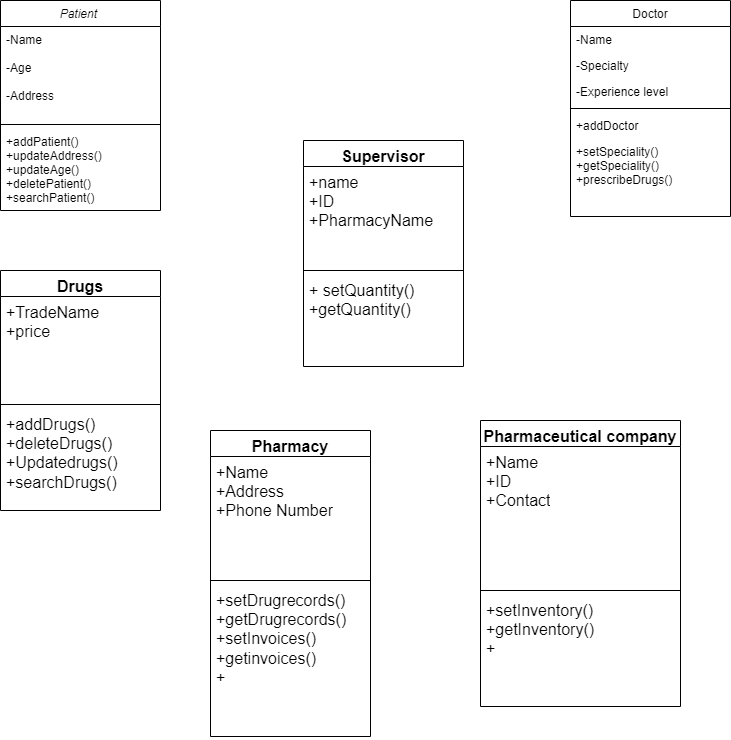

The diagram above was exported from draw.io. Its source (the exported page's mxGraphModel, read from the mxfile embedded in the PNG):
<mxGraphModel dx="607" dy="755" grid="1" gridSize="10" guides="1" tooltips="1" connect="1" arrows="1" fold="1" page="1" pageScale="1" pageWidth="827" pageHeight="1169" math="0" shadow="0">
  <root>
    <mxCell id="WIyWlLk6GJQsqaUBKTNV-0" />
    <mxCell id="WIyWlLk6GJQsqaUBKTNV-1" parent="WIyWlLk6GJQsqaUBKTNV-0" />
    <mxCell id="zkfFHV4jXpPFQw0GAbJ--0" value="Patient " style="swimlane;fontStyle=2;align=center;verticalAlign=top;childLayout=stackLayout;horizontal=1;startSize=26;horizontalStack=0;resizeParent=1;resizeLast=0;collapsible=1;marginBottom=0;rounded=0;shadow=0;strokeWidth=1;" parent="WIyWlLk6GJQsqaUBKTNV-1" vertex="1">
      <mxGeometry x="30" y="30" width="160" height="210" as="geometry">
        <mxRectangle x="230" y="140" width="160" height="26" as="alternateBounds" />
      </mxGeometry>
    </mxCell>
    <mxCell id="zkfFHV4jXpPFQw0GAbJ--1" value="-Name&#10;&#10;-Age &#10;&#10;-Address&#10;&#10;" style="text;align=left;verticalAlign=top;spacingLeft=4;spacingRight=4;overflow=hidden;rotatable=0;points=[[0,0.5],[1,0.5]];portConstraint=eastwest;" parent="zkfFHV4jXpPFQw0GAbJ--0" vertex="1">
      <mxGeometry y="26" width="160" height="94" as="geometry" />
    </mxCell>
    <mxCell id="zkfFHV4jXpPFQw0GAbJ--4" value="" style="line;html=1;strokeWidth=1;align=left;verticalAlign=middle;spacingTop=-1;spacingLeft=3;spacingRight=3;rotatable=0;labelPosition=right;points=[];portConstraint=eastwest;" parent="zkfFHV4jXpPFQw0GAbJ--0" vertex="1">
      <mxGeometry y="120" width="160" height="8" as="geometry" />
    </mxCell>
    <mxCell id="zkfFHV4jXpPFQw0GAbJ--5" value="+addPatient()&#10;+updateAddress()&#10;+updateAge()&#10;+deletePatient()&#10;+searchPatient()" style="text;align=left;verticalAlign=top;spacingLeft=4;spacingRight=4;overflow=hidden;rotatable=0;points=[[0,0.5],[1,0.5]];portConstraint=eastwest;" parent="zkfFHV4jXpPFQw0GAbJ--0" vertex="1">
      <mxGeometry y="128" width="160" height="82" as="geometry" />
    </mxCell>
    <mxCell id="zkfFHV4jXpPFQw0GAbJ--17" value="Doctor" style="swimlane;fontStyle=0;align=center;verticalAlign=top;childLayout=stackLayout;horizontal=1;startSize=26;horizontalStack=0;resizeParent=1;resizeLast=0;collapsible=1;marginBottom=0;rounded=0;shadow=0;strokeWidth=1;" parent="WIyWlLk6GJQsqaUBKTNV-1" vertex="1">
      <mxGeometry x="600" y="30" width="160" height="216" as="geometry">
        <mxRectangle x="550" y="140" width="160" height="26" as="alternateBounds" />
      </mxGeometry>
    </mxCell>
    <mxCell id="zkfFHV4jXpPFQw0GAbJ--18" value="-Name&#10;" style="text;align=left;verticalAlign=top;spacingLeft=4;spacingRight=4;overflow=hidden;rotatable=0;points=[[0,0.5],[1,0.5]];portConstraint=eastwest;" parent="zkfFHV4jXpPFQw0GAbJ--17" vertex="1">
      <mxGeometry y="26" width="160" height="26" as="geometry" />
    </mxCell>
    <mxCell id="zkfFHV4jXpPFQw0GAbJ--19" value="-Specialty" style="text;align=left;verticalAlign=top;spacingLeft=4;spacingRight=4;overflow=hidden;rotatable=0;points=[[0,0.5],[1,0.5]];portConstraint=eastwest;rounded=0;shadow=0;html=0;" parent="zkfFHV4jXpPFQw0GAbJ--17" vertex="1">
      <mxGeometry y="52" width="160" height="26" as="geometry" />
    </mxCell>
    <mxCell id="zkfFHV4jXpPFQw0GAbJ--20" value="-Experience level " style="text;align=left;verticalAlign=top;spacingLeft=4;spacingRight=4;overflow=hidden;rotatable=0;points=[[0,0.5],[1,0.5]];portConstraint=eastwest;rounded=0;shadow=0;html=0;" parent="zkfFHV4jXpPFQw0GAbJ--17" vertex="1">
      <mxGeometry y="78" width="160" height="26" as="geometry" />
    </mxCell>
    <mxCell id="zkfFHV4jXpPFQw0GAbJ--23" value="" style="line;html=1;strokeWidth=1;align=left;verticalAlign=middle;spacingTop=-1;spacingLeft=3;spacingRight=3;rotatable=0;labelPosition=right;points=[];portConstraint=eastwest;" parent="zkfFHV4jXpPFQw0GAbJ--17" vertex="1">
      <mxGeometry y="104" width="160" height="8" as="geometry" />
    </mxCell>
    <mxCell id="zkfFHV4jXpPFQw0GAbJ--24" value="+addDoctor" style="text;align=left;verticalAlign=top;spacingLeft=4;spacingRight=4;overflow=hidden;rotatable=0;points=[[0,0.5],[1,0.5]];portConstraint=eastwest;" parent="zkfFHV4jXpPFQw0GAbJ--17" vertex="1">
      <mxGeometry y="112" width="160" height="26" as="geometry" />
    </mxCell>
    <mxCell id="zkfFHV4jXpPFQw0GAbJ--25" value="+setSpeciality()&#10;+getSpeciality()&#10;+prescribeDrugs()" style="text;align=left;verticalAlign=top;spacingLeft=4;spacingRight=4;overflow=hidden;rotatable=0;points=[[0,0.5],[1,0.5]];portConstraint=eastwest;" parent="zkfFHV4jXpPFQw0GAbJ--17" vertex="1">
      <mxGeometry y="138" width="160" height="62" as="geometry" />
    </mxCell>
    <mxCell id="xNSAtzLPlcbpnYB_LR_w-21" value="Drugs" style="swimlane;fontStyle=1;align=center;verticalAlign=top;childLayout=stackLayout;horizontal=1;startSize=26;horizontalStack=0;resizeParent=1;resizeParentMax=0;resizeLast=0;collapsible=1;marginBottom=0;whiteSpace=wrap;html=1;fontSize=16;" vertex="1" parent="WIyWlLk6GJQsqaUBKTNV-1">
      <mxGeometry x="30" y="300" width="160" height="240" as="geometry" />
    </mxCell>
    <mxCell id="xNSAtzLPlcbpnYB_LR_w-22" value="+TradeName&amp;nbsp;&lt;br&gt;+price&amp;nbsp;" style="text;strokeColor=none;fillColor=none;align=left;verticalAlign=top;spacingLeft=4;spacingRight=4;overflow=hidden;rotatable=0;points=[[0,0.5],[1,0.5]];portConstraint=eastwest;whiteSpace=wrap;html=1;fontSize=16;" vertex="1" parent="xNSAtzLPlcbpnYB_LR_w-21">
      <mxGeometry y="26" width="160" height="104" as="geometry" />
    </mxCell>
    <mxCell id="xNSAtzLPlcbpnYB_LR_w-23" value="" style="line;strokeWidth=1;fillColor=none;align=left;verticalAlign=middle;spacingTop=-1;spacingLeft=3;spacingRight=3;rotatable=0;labelPosition=right;points=[];portConstraint=eastwest;strokeColor=inherit;fontSize=16;" vertex="1" parent="xNSAtzLPlcbpnYB_LR_w-21">
      <mxGeometry y="130" width="160" height="8" as="geometry" />
    </mxCell>
    <mxCell id="xNSAtzLPlcbpnYB_LR_w-24" value="+addDrugs()&lt;br&gt;+deleteDrugs()&lt;br&gt;+Updatedrugs()&lt;br&gt;+searchDrugs()" style="text;strokeColor=none;fillColor=none;align=left;verticalAlign=top;spacingLeft=4;spacingRight=4;overflow=hidden;rotatable=0;points=[[0,0.5],[1,0.5]];portConstraint=eastwest;whiteSpace=wrap;html=1;fontSize=16;" vertex="1" parent="xNSAtzLPlcbpnYB_LR_w-21">
      <mxGeometry y="138" width="160" height="102" as="geometry" />
    </mxCell>
    <mxCell id="xNSAtzLPlcbpnYB_LR_w-30" value="Pharmacy" style="swimlane;fontStyle=1;align=center;verticalAlign=top;childLayout=stackLayout;horizontal=1;startSize=26;horizontalStack=0;resizeParent=1;resizeParentMax=0;resizeLast=0;collapsible=1;marginBottom=0;whiteSpace=wrap;html=1;fontSize=16;" vertex="1" parent="WIyWlLk6GJQsqaUBKTNV-1">
      <mxGeometry x="240" y="460" width="160" height="306" as="geometry" />
    </mxCell>
    <mxCell id="xNSAtzLPlcbpnYB_LR_w-31" value="+Name&lt;br&gt;+Address&lt;br&gt;+Phone Number" style="text;strokeColor=none;fillColor=none;align=left;verticalAlign=top;spacingLeft=4;spacingRight=4;overflow=hidden;rotatable=0;points=[[0,0.5],[1,0.5]];portConstraint=eastwest;whiteSpace=wrap;html=1;fontSize=16;" vertex="1" parent="xNSAtzLPlcbpnYB_LR_w-30">
      <mxGeometry y="26" width="160" height="120" as="geometry" />
    </mxCell>
    <mxCell id="xNSAtzLPlcbpnYB_LR_w-32" value="" style="line;strokeWidth=1;fillColor=none;align=left;verticalAlign=middle;spacingTop=-1;spacingLeft=3;spacingRight=3;rotatable=0;labelPosition=right;points=[];portConstraint=eastwest;strokeColor=inherit;fontSize=16;" vertex="1" parent="xNSAtzLPlcbpnYB_LR_w-30">
      <mxGeometry y="146" width="160" height="8" as="geometry" />
    </mxCell>
    <mxCell id="xNSAtzLPlcbpnYB_LR_w-33" value="+setDrugrecords()&lt;br&gt;+getDrugrecords()&lt;br&gt;+setInvoices()&lt;br&gt;+getinvoices()&lt;br&gt;+" style="text;strokeColor=none;fillColor=none;align=left;verticalAlign=top;spacingLeft=4;spacingRight=4;overflow=hidden;rotatable=0;points=[[0,0.5],[1,0.5]];portConstraint=eastwest;whiteSpace=wrap;html=1;fontSize=16;" vertex="1" parent="xNSAtzLPlcbpnYB_LR_w-30">
      <mxGeometry y="154" width="160" height="152" as="geometry" />
    </mxCell>
    <mxCell id="xNSAtzLPlcbpnYB_LR_w-34" value="Pharmaceutical company" style="swimlane;fontStyle=1;align=center;verticalAlign=top;childLayout=stackLayout;horizontal=1;startSize=26;horizontalStack=0;resizeParent=1;resizeParentMax=0;resizeLast=0;collapsible=1;marginBottom=0;whiteSpace=wrap;html=1;fontSize=16;" vertex="1" parent="WIyWlLk6GJQsqaUBKTNV-1">
      <mxGeometry x="510" y="450" width="200" height="286" as="geometry" />
    </mxCell>
    <mxCell id="xNSAtzLPlcbpnYB_LR_w-35" value="+Name&lt;br&gt;+ID&lt;br&gt;+Contact" style="text;strokeColor=none;fillColor=none;align=left;verticalAlign=top;spacingLeft=4;spacingRight=4;overflow=hidden;rotatable=0;points=[[0,0.5],[1,0.5]];portConstraint=eastwest;whiteSpace=wrap;html=1;fontSize=16;" vertex="1" parent="xNSAtzLPlcbpnYB_LR_w-34">
      <mxGeometry y="26" width="200" height="140" as="geometry" />
    </mxCell>
    <mxCell id="xNSAtzLPlcbpnYB_LR_w-36" value="" style="line;strokeWidth=1;fillColor=none;align=left;verticalAlign=middle;spacingTop=-1;spacingLeft=3;spacingRight=3;rotatable=0;labelPosition=right;points=[];portConstraint=eastwest;strokeColor=inherit;fontSize=16;" vertex="1" parent="xNSAtzLPlcbpnYB_LR_w-34">
      <mxGeometry y="166" width="200" height="8" as="geometry" />
    </mxCell>
    <mxCell id="xNSAtzLPlcbpnYB_LR_w-37" value="+setInventory()&lt;br&gt;+getInventory()&lt;br&gt;+" style="text;strokeColor=none;fillColor=none;align=left;verticalAlign=top;spacingLeft=4;spacingRight=4;overflow=hidden;rotatable=0;points=[[0,0.5],[1,0.5]];portConstraint=eastwest;whiteSpace=wrap;html=1;fontSize=16;" vertex="1" parent="xNSAtzLPlcbpnYB_LR_w-34">
      <mxGeometry y="174" width="200" height="112" as="geometry" />
    </mxCell>
    <mxCell id="xNSAtzLPlcbpnYB_LR_w-38" value="Supervisor" style="swimlane;fontStyle=1;align=center;verticalAlign=top;childLayout=stackLayout;horizontal=1;startSize=26;horizontalStack=0;resizeParent=1;resizeParentMax=0;resizeLast=0;collapsible=1;marginBottom=0;whiteSpace=wrap;html=1;fontSize=16;" vertex="1" parent="WIyWlLk6GJQsqaUBKTNV-1">
      <mxGeometry x="333" y="170" width="160" height="226" as="geometry" />
    </mxCell>
    <mxCell id="xNSAtzLPlcbpnYB_LR_w-39" value="+name&lt;br&gt;+ID&lt;br&gt;+PharmacyName" style="text;strokeColor=none;fillColor=none;align=left;verticalAlign=top;spacingLeft=4;spacingRight=4;overflow=hidden;rotatable=0;points=[[0,0.5],[1,0.5]];portConstraint=eastwest;whiteSpace=wrap;html=1;fontSize=16;" vertex="1" parent="xNSAtzLPlcbpnYB_LR_w-38">
      <mxGeometry y="26" width="160" height="100" as="geometry" />
    </mxCell>
    <mxCell id="xNSAtzLPlcbpnYB_LR_w-40" value="" style="line;strokeWidth=1;fillColor=none;align=left;verticalAlign=middle;spacingTop=-1;spacingLeft=3;spacingRight=3;rotatable=0;labelPosition=right;points=[];portConstraint=eastwest;strokeColor=inherit;fontSize=16;" vertex="1" parent="xNSAtzLPlcbpnYB_LR_w-38">
      <mxGeometry y="126" width="160" height="8" as="geometry" />
    </mxCell>
    <mxCell id="xNSAtzLPlcbpnYB_LR_w-41" value="+ setQuantity()&lt;br&gt;+getQuantity()&lt;br&gt;" style="text;strokeColor=none;fillColor=none;align=left;verticalAlign=top;spacingLeft=4;spacingRight=4;overflow=hidden;rotatable=0;points=[[0,0.5],[1,0.5]];portConstraint=eastwest;whiteSpace=wrap;html=1;fontSize=16;" vertex="1" parent="xNSAtzLPlcbpnYB_LR_w-38">
      <mxGeometry y="134" width="160" height="92" as="geometry" />
    </mxCell>
    <mxCell id="xNSAtzLPlcbpnYB_LR_w-44" style="edgeStyle=none;curved=1;rounded=0;orthogonalLoop=1;jettySize=auto;html=1;exitX=0.75;exitY=0;exitDx=0;exitDy=0;fontSize=12;startSize=8;endSize=8;" edge="1" parent="WIyWlLk6GJQsqaUBKTNV-1" source="xNSAtzLPlcbpnYB_LR_w-30" target="xNSAtzLPlcbpnYB_LR_w-30">
      <mxGeometry relative="1" as="geometry" />
    </mxCell>
  </root>
</mxGraphModel>